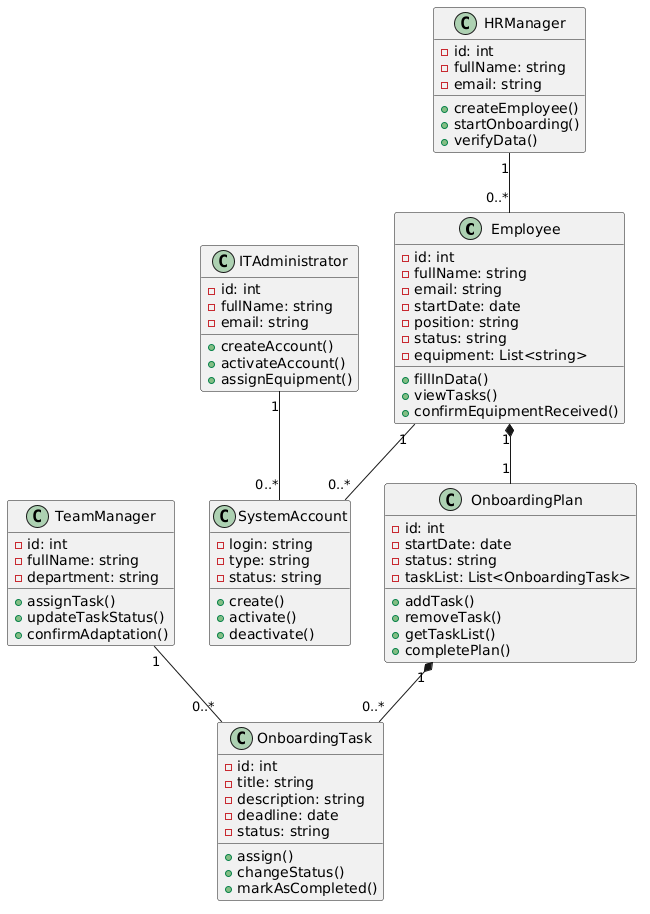

The diagram above was rendered by PlantUML. Its source (embedded in the PNG):
@startuml
class Employee {
  - id: int
  - fullName: string
  - email: string
  - startDate: date
  - position: string
  - status: string
  - equipment: List<string>
  + fillInData()
  + viewTasks()
  + confirmEquipmentReceived()
}

class HRManager {
  - id: int
  - fullName: string
  - email: string
  + createEmployee()
  + startOnboarding()
  + verifyData()
}

class TeamManager {
  - id: int
  - fullName: string
  - department: string
  + assignTask()
  + updateTaskStatus()
  + confirmAdaptation()
}

class ITAdministrator {
  - id: int
  - fullName: string
  - email: string
  + createAccount()
  + activateAccount()
  + assignEquipment()
}

class OnboardingPlan {
  - id: int
  - startDate: date
  - status: string
  - taskList: List<OnboardingTask>
  + addTask()
  + removeTask()
  + getTaskList()
  + completePlan()
}

class OnboardingTask {
  - id: int
  - title: string
  - description: string
  - deadline: date
  - status: string
  + assign()
  + changeStatus()
  + markAsCompleted()
}

class SystemAccount {
  - login: string
  - type: string
  - status: string
  + create()
  + activate()
  + deactivate()
}

HRManager "1" -- "0..*" Employee
Employee "1" *-- "1" OnboardingPlan
OnboardingPlan "1" *-- "0..*" OnboardingTask
TeamManager "1" -- "0..*" OnboardingTask
Employee "1" -- "0..*" SystemAccount
ITAdministrator "1" -- "0..*" SystemAccount
@enduml